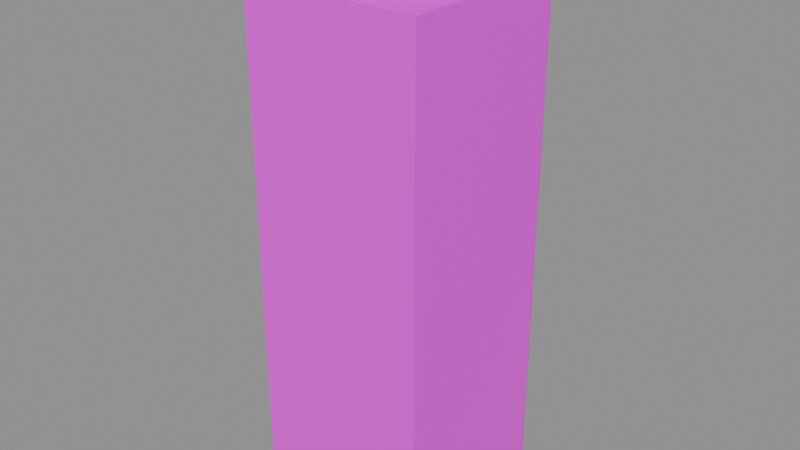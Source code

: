 # Source: button.blend  (saved by Blender 4.4.32; exported with 4.5.12 LTS)
import bpy
from mathutils import Matrix  # noqa: F401  (used for matrix-valued properties, if any)

bpy.ops.wm.read_factory_settings(use_empty=True)
scene = bpy.context.scene
scene.name = 'Scene'

# ---- images (referenced by path relative to the original .blend; pixels are not part of the script)
import os
ASSET_DIR = os.environ.get("B2B_ASSET_DIR", "")  # directory of the original .blend (textures are referenced by path, not embedded)
HERE = os.path.dirname(os.path.abspath(__file__))  # packed textures are extracted next to this script under _unpacked/

def load_image(name, relpath, width, height, colorspace="sRGB"):
    """Load a texture the original file referenced (path relative to the .blend, or extracted next to this script)."""
    p = next((c for c in (os.path.join(HERE, relpath), os.path.join(ASSET_DIR, relpath)) if relpath and os.path.exists(c)), "")
    if p:
        img = bpy.data.images.load(p, check_existing=True)
        img.name = name
    else:  # same state as the original file: an image datablock whose file is absent (Cycles renders it pink)
        img = bpy.data.images.new(name, width, height)
        img.source = "FILE"
        img.filepath = "//" + (relpath or name)
    img.colorspace_settings.name = colorspace
    return img
img_prototype_512x512_grey3_png_001 = load_image('prototype_512x512_grey3.png.001', 'prototype_512x512_grey3.png', 1024, 1024, 'sRGB')
img_prototype_512x512_red_png_001 = load_image('prototype_512x512_red.png.001', 'prototype_512x512_red.png', 1024, 1024, 'sRGB')

# ---- materials (node trees are filled in below, after node groups)
mat_button_bottom_001 = bpy.data.materials.new('Button Bottom.001')
mat_button_top_001 = bpy.data.materials.new('Button Top.001')

# ---- material node trees
mat_button_bottom_001.use_nodes = True; mat_button_bottom_001.node_tree.nodes.clear()
_N = mat_button_bottom_001.node_tree.nodes; _L = mat_button_bottom_001.node_tree.links
n0 = _N.new('ShaderNodeBsdfPrincipled'); n0.name = 'Principled BSDF'; n0.location = (10, 300)
n1 = _N.new('ShaderNodeOutputMaterial'); n1.name = 'Material Output'; n1.location = (300, 300)
n2 = _N.new('ShaderNodeTexImage'); n2.name = 'Image Texture'; n2.location = (-280, 280)
n2.image = img_prototype_512x512_grey3_png_001
_L.new(n0.outputs[0], n1.inputs[0])
_L.new(n2.outputs[0], n0.inputs[0])
n1.is_active_output = True
mat_button_top_001.use_nodes = True; mat_button_top_001.node_tree.nodes.clear()
_N = mat_button_top_001.node_tree.nodes; _L = mat_button_top_001.node_tree.links
n0 = _N.new('ShaderNodeBsdfPrincipled'); n0.name = 'Principled BSDF'; n0.location = (10, 300)
n1 = _N.new('ShaderNodeOutputMaterial'); n1.name = 'Material Output'; n1.location = (300, 300)
n2 = _N.new('ShaderNodeTexImage'); n2.name = 'Image Texture'; n2.location = (-280, 280)
n2.image = img_prototype_512x512_red_png_001
_L.new(n0.outputs[0], n1.inputs[0])
_L.new(n2.outputs[0], n0.inputs[0])
n1.is_active_output = True

# ---- meshes
me_button = bpy.data.meshes.new('Button')
me_button.from_pydata([(-0.1695, -0.1695, 0.0), (-0.1695, -0.1695, 0.9738), (-0.1695, 0.1695, 0.0), (-0.1695, 0.1695, 0.9738), (0.1695, -0.1695, 0.0), (0.1695, -0.1695, 0.9738), (0.1695, 0.1695, 0.0), (0.1695, 0.1695, 0.9738), (-0.09887, -0.09887, 0.8749), (-0.09887, -0.09887, 1.073), (-0.09887, 0.09887, 0.8749), (-0.09887, 0.09887, 1.073), (0.09887, -0.09887, 0.8749), (0.09887, -0.09887, 1.073), (0.09887, 0.09887, 0.8749), (0.09887, 0.09887, 1.073)], [], [(0, 1, 3, 2), (2, 3, 7, 6), (6, 7, 5, 4), (4, 5, 1, 0), (2, 6, 4, 0), (7, 3, 1, 5), (8, 9, 11, 10), (10, 11, 15, 14), (14, 15, 13, 12), (12, 13, 9, 8), (10, 14, 12, 8), (15, 11, 9, 13)])
me_button.polygons.foreach_set('material_index', [0, 0, 0, 0, 0, 0, 1, 1, 1, 1, 1, 1])
_uv = me_button.uv_layers.new(name='UVMap')
_uv.uv.foreach_set('vector', [0.375, 0.0, 0.625, 0.0, 0.625, 0.25, 0.375, 0.25, 0.375, 0.25, 0.625, 0.25, 0.625, 0.5, 0.375, 0.5, 0.375, 0.5, 0.625, 0.5, 0.625, 0.75, 0.375, 0.75, 0.375, 0.75, 0.625, 0.75, 0.625, 1.0, 0.375, 1.0, 0.125, 0.5, 0.375, 0.5, 0.375, 0.75, 0.125, 0.75, 0.625, 0.5, 0.875, 0.5, 0.875, 0.75, 0.625, 0.75, 0.375, 0.0, 0.625, 0.0, 0.625, 0.25, 0.375, 0.25, 0.375, 0.25, 0.625, 0.25, 0.625, 0.5, 0.375, 0.5, 0.375, 0.5, 0.625, 0.5, 0.625, 0.75, 0.375, 0.75, 0.375, 0.75, 0.625, 0.75, 0.625, 1.0, 0.375, 1.0, 0.125, 0.5, 0.375, 0.5, 0.375, 0.75, 0.125, 0.75, 0.625, 0.5, 0.875, 0.5, 0.875, 0.75, 0.625, 0.75])
me_button.materials.append(mat_button_bottom_001)
me_button.materials.append(mat_button_top_001)
me_button.update()

# ---- objects
ob_button = bpy.data.objects.new('Button', me_button)

# ---- transforms, parenting, visibility, modifiers, constraints
ob_button.location = (0.0, 0.0, 0.0)

# ---- collection membership
scene.collection.objects.link(ob_button)

# ---- scene / render settings (as saved in the file)
scene.frame_start = 1; scene.frame_end = 250; scene.frame_set(1)
scene.render.engine = 'BLENDER_EEVEE_NEXT'
scene.render.image_settings.exr_codec = 'NONE'
scene.render.simplify_subdivision_render = 0
scene.render.simplify_child_particles_render = 0.0
scene.eevee.use_volume_custom_range = False
scene.eevee.use_fast_gi = False
scene.eevee.use_shadows = False
scene.view_settings.white_balance_temperature = 0.0
scene.view_settings.white_balance_tint = 0.0
scene.view_settings.white_balance_whitepoint = (2.97, 0.5193, -0.0414)
bpy.context.view_layer.update()

# ---- added for rendering (the .blend has no active camera and no usable light): camera, sun + grey world if the file has none
cam_auto = bpy.data.cameras.new('AutoCamera')
cam_auto.lens = 50.0
cam_auto.sensor_width = 36.0
cam_auto.clip_end = 1000.0
ob_auto_camera = bpy.data.objects.new('AutoCamera', cam_auto)
scene.collection.objects.link(ob_auto_camera)
ob_auto_camera.location = (1.08705, -1.30446, 1.40596)
ob_auto_camera.rotation_euler = (1.09748, -7.21219e-08, 0.694738)
scene.camera = ob_auto_camera
light_auto_sun = bpy.data.lights.new('AutoSun', 'SUN')
light_auto_sun.energy = 3.0
light_auto_sun.angle = 0.0523599
ob_auto_sun = bpy.data.objects.new('AutoSun', light_auto_sun)
scene.collection.objects.link(ob_auto_sun)
ob_auto_sun.rotation_euler = (0.872665, 0.174533, 0.523599)
if scene.world is None:
    world_auto = bpy.data.worlds.new('AutoWorld')
    world_auto.color = (0.3, 0.3, 0.3)
    scene.world = world_auto
bpy.context.view_layer.update()
